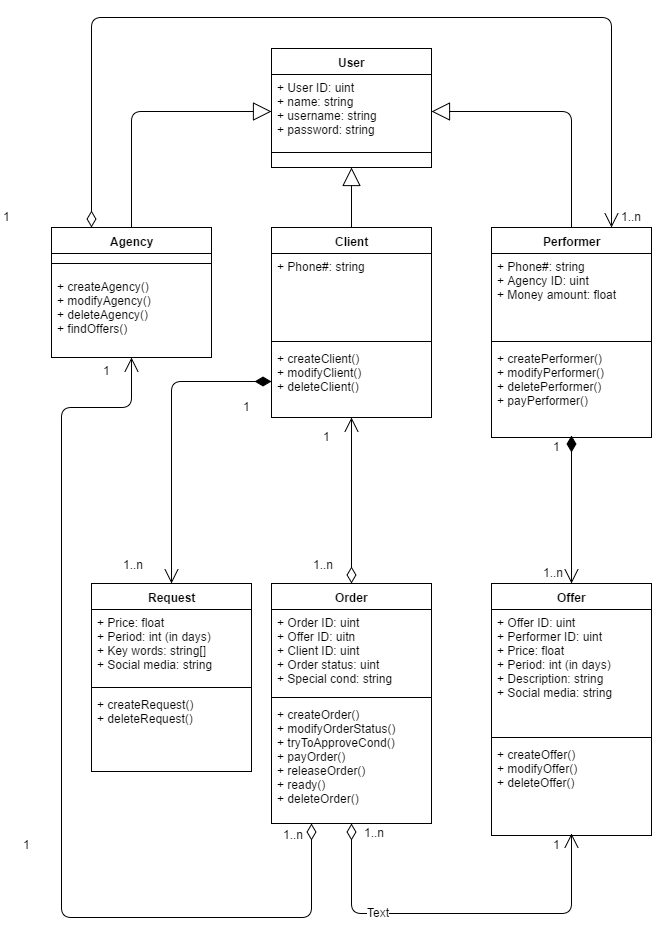

The diagram above was exported from draw.io. Its source (the exported page's mxGraphModel, read from the mxfile embedded in the PNG):
<mxGraphModel dx="1594" dy="1323" grid="1" gridSize="10" guides="1" tooltips="1" connect="1" arrows="1" fold="1" page="0" pageScale="1" pageWidth="826" pageHeight="1169" background="#ffffff" math="0" shadow="0">
  <root>
    <mxCell id="0" style=";html=1;" />
    <mxCell id="1" style=";html=1;" parent="0" />
    <mxCell id="117" value="User" style="swimlane;html=1;fontStyle=1;align=center;verticalAlign=top;childLayout=stackLayout;horizontal=1;startSize=26;horizontalStack=0;resizeParent=1;resizeLast=0;collapsible=1;marginBottom=0;swimlaneFillColor=#ffffff;rounded=0;fillColor=#FFFFFF;gradientColor=none;" parent="1" vertex="1">
      <mxGeometry x="-320" y="-729" width="160" height="119" as="geometry" />
    </mxCell>
    <mxCell id="118" value="&lt;div&gt;+ User ID: uint&lt;/div&gt;&lt;div&gt;+ name: string&lt;/div&gt;+ username: string&lt;div&gt;+ password: string&lt;/div&gt;&lt;div&gt;&lt;br&gt;&lt;/div&gt;" style="text;html=1;strokeColor=none;fillColor=none;align=left;verticalAlign=top;spacingLeft=4;spacingRight=4;whiteSpace=wrap;overflow=hidden;rotatable=0;points=[[0,0.5],[1,0.5]];portConstraint=eastwest;" parent="117" vertex="1">
      <mxGeometry y="26" width="160" height="74" as="geometry" />
    </mxCell>
    <mxCell id="119" value="" style="line;html=1;strokeWidth=1;fillColor=none;align=left;verticalAlign=middle;spacingTop=-1;spacingLeft=3;spacingRight=3;rotatable=0;labelPosition=right;points=[];portConstraint=eastwest;" parent="117" vertex="1">
      <mxGeometry y="100" width="160" height="8" as="geometry" />
    </mxCell>
    <mxCell id="121" value="Agency" style="swimlane;html=1;fontStyle=1;align=center;verticalAlign=top;childLayout=stackLayout;horizontal=1;startSize=26;horizontalStack=0;resizeParent=1;resizeLast=0;collapsible=1;marginBottom=0;swimlaneFillColor=#ffffff;rounded=0;fillColor=#FFFFFF;gradientColor=none;" parent="1" vertex="1">
      <mxGeometry x="-540" y="-550" width="160" height="130" as="geometry" />
    </mxCell>
    <mxCell id="123" value="" style="line;html=1;strokeWidth=1;fillColor=none;align=left;verticalAlign=middle;spacingTop=-1;spacingLeft=3;spacingRight=3;rotatable=0;labelPosition=right;points=[];portConstraint=eastwest;" parent="121" vertex="1">
      <mxGeometry y="26" width="160" height="20" as="geometry" />
    </mxCell>
    <mxCell id="185" value="+ createAgency()&lt;div&gt;+ modifyAgency()&lt;/div&gt;&lt;div&gt;+ deleteAgency()&lt;/div&gt;&lt;div&gt;&lt;span&gt;+ findOffers()&lt;/span&gt;&lt;br&gt;&lt;/div&gt;" style="text;html=1;strokeColor=none;fillColor=none;align=left;verticalAlign=top;spacingLeft=4;spacingRight=4;whiteSpace=wrap;overflow=hidden;rotatable=0;points=[[0,0.5],[1,0.5]];portConstraint=eastwest;" parent="121" vertex="1">
      <mxGeometry y="46" width="160" height="72" as="geometry" />
    </mxCell>
    <mxCell id="125" value="Performer" style="swimlane;html=1;fontStyle=1;align=center;verticalAlign=top;childLayout=stackLayout;horizontal=1;startSize=26;horizontalStack=0;resizeParent=1;resizeLast=0;collapsible=1;marginBottom=0;swimlaneFillColor=#ffffff;rounded=0;fillColor=#FFFFFF;gradientColor=none;" parent="1" vertex="1">
      <mxGeometry x="-100" y="-550" width="160" height="210" as="geometry" />
    </mxCell>
    <mxCell id="126" value="&lt;div&gt;+ Phone#: string&lt;/div&gt;&lt;div&gt;+ Agency ID: uint&lt;/div&gt;&lt;div&gt;+ Money amount: float&lt;/div&gt;&lt;div&gt;&lt;br&gt;&lt;/div&gt;" style="text;html=1;strokeColor=none;fillColor=none;align=left;verticalAlign=top;spacingLeft=4;spacingRight=4;whiteSpace=wrap;overflow=hidden;rotatable=0;points=[[0,0.5],[1,0.5]];portConstraint=eastwest;" parent="125" vertex="1">
      <mxGeometry y="26" width="160" height="84" as="geometry" />
    </mxCell>
    <mxCell id="127" value="" style="line;html=1;strokeWidth=1;fillColor=none;align=left;verticalAlign=middle;spacingTop=-1;spacingLeft=3;spacingRight=3;rotatable=0;labelPosition=right;points=[];portConstraint=eastwest;" parent="125" vertex="1">
      <mxGeometry y="110" width="160" height="8" as="geometry" />
    </mxCell>
    <mxCell id="128" value="&lt;span&gt;+ createPerformer()&lt;/span&gt;&lt;div&gt;+ modify&lt;span&gt;Performer&lt;/span&gt;&lt;span&gt;()&lt;/span&gt;&lt;/div&gt;&lt;div&gt;+ delete&lt;span&gt;Performer&lt;/span&gt;&lt;span&gt;()&lt;/span&gt;&lt;/div&gt;&lt;div&gt;&lt;span&gt;+ payPerformer()&lt;/span&gt;&lt;/div&gt;" style="text;html=1;strokeColor=none;fillColor=none;align=left;verticalAlign=top;spacingLeft=4;spacingRight=4;whiteSpace=wrap;overflow=hidden;rotatable=0;points=[[0,0.5],[1,0.5]];portConstraint=eastwest;" parent="125" vertex="1">
      <mxGeometry y="118" width="160" height="92" as="geometry" />
    </mxCell>
    <mxCell id="129" value="Client" style="swimlane;html=1;fontStyle=1;align=center;verticalAlign=top;childLayout=stackLayout;horizontal=1;startSize=26;horizontalStack=0;resizeParent=1;resizeLast=0;collapsible=1;marginBottom=0;swimlaneFillColor=#ffffff;rounded=0;fillColor=#FFFFFF;gradientColor=none;" parent="1" vertex="1">
      <mxGeometry x="-320" y="-550" width="160" height="190" as="geometry" />
    </mxCell>
    <mxCell id="130" value="&lt;div&gt;&lt;span style=&quot;line-height: 1.2&quot;&gt;+ Phone#: string&lt;/span&gt;&lt;br&gt;&lt;/div&gt;" style="text;html=1;strokeColor=none;fillColor=none;align=left;verticalAlign=top;spacingLeft=4;spacingRight=4;whiteSpace=wrap;overflow=hidden;rotatable=0;points=[[0,0.5],[1,0.5]];portConstraint=eastwest;" parent="129" vertex="1">
      <mxGeometry y="26" width="160" height="84" as="geometry" />
    </mxCell>
    <mxCell id="131" value="" style="line;html=1;strokeWidth=1;fillColor=none;align=left;verticalAlign=middle;spacingTop=-1;spacingLeft=3;spacingRight=3;rotatable=0;labelPosition=right;points=[];portConstraint=eastwest;" parent="129" vertex="1">
      <mxGeometry y="110" width="160" height="8" as="geometry" />
    </mxCell>
    <mxCell id="132" value="+ createClient()&lt;div&gt;+ modifyClient()&lt;/div&gt;&lt;div&gt;+ deleteClient()&lt;/div&gt;" style="text;html=1;strokeColor=none;fillColor=none;align=left;verticalAlign=top;spacingLeft=4;spacingRight=4;whiteSpace=wrap;overflow=hidden;rotatable=0;points=[[0,0.5],[1,0.5]];portConstraint=eastwest;" parent="129" vertex="1">
      <mxGeometry y="118" width="160" height="72" as="geometry" />
    </mxCell>
    <mxCell id="133" value="Order" style="swimlane;html=1;fontStyle=1;align=center;verticalAlign=top;childLayout=stackLayout;horizontal=1;startSize=26;horizontalStack=0;resizeParent=1;resizeLast=0;collapsible=1;marginBottom=0;swimlaneFillColor=#ffffff;rounded=0;fillColor=#FFFFFF;gradientColor=none;" parent="1" vertex="1">
      <mxGeometry x="-320" y="-194" width="160" height="240" as="geometry" />
    </mxCell>
    <mxCell id="134" value="+ Order ID: uint&lt;div&gt;+ Offer ID: uitn&lt;/div&gt;&lt;div&gt;+ Client ID: uint&lt;/div&gt;&lt;div&gt;+ Order status: uint&lt;/div&gt;&lt;div&gt;+ Special cond: string&lt;/div&gt;" style="text;html=1;strokeColor=none;fillColor=none;align=left;verticalAlign=top;spacingLeft=4;spacingRight=4;whiteSpace=wrap;overflow=hidden;rotatable=0;points=[[0,0.5],[1,0.5]];portConstraint=eastwest;" parent="133" vertex="1">
      <mxGeometry y="26" width="160" height="84" as="geometry" />
    </mxCell>
    <mxCell id="135" value="" style="line;html=1;strokeWidth=1;fillColor=none;align=left;verticalAlign=middle;spacingTop=-1;spacingLeft=3;spacingRight=3;rotatable=0;labelPosition=right;points=[];portConstraint=eastwest;" parent="133" vertex="1">
      <mxGeometry y="110" width="160" height="8" as="geometry" />
    </mxCell>
    <mxCell id="136" value="&lt;span&gt;+ createOrder()&lt;/span&gt;&lt;div&gt;+ modifyOrderStatus()&lt;/div&gt;&lt;div&gt;&lt;span&gt;+ tryToApproveCond()&lt;/span&gt;&lt;br&gt;&lt;/div&gt;&lt;div&gt;+ payOrder()&lt;/div&gt;&lt;div&gt;+ releaseOrder()&lt;/div&gt;&lt;div&gt;+ ready()&lt;/div&gt;&lt;div&gt;+ deleteOrder()&lt;/div&gt;" style="text;html=1;strokeColor=none;fillColor=none;align=left;verticalAlign=top;spacingLeft=4;spacingRight=4;whiteSpace=wrap;overflow=hidden;rotatable=0;points=[[0,0.5],[1,0.5]];portConstraint=eastwest;" parent="133" vertex="1">
      <mxGeometry y="118" width="160" height="122" as="geometry" />
    </mxCell>
    <mxCell id="137" value="Offer" style="swimlane;html=1;fontStyle=1;align=center;verticalAlign=top;childLayout=stackLayout;horizontal=1;startSize=26;horizontalStack=0;resizeParent=1;resizeLast=0;collapsible=1;marginBottom=0;swimlaneFillColor=#ffffff;rounded=0;fillColor=#FFFFFF;gradientColor=none;" parent="1" vertex="1">
      <mxGeometry x="-100" y="-194" width="160" height="252" as="geometry" />
    </mxCell>
    <mxCell id="138" value="+ Offer ID: uint&lt;div&gt;+ Performer ID: uint&lt;/div&gt;&lt;div&gt;+ Price: float&lt;/div&gt;&lt;div&gt;+ Period: int (in days)&lt;/div&gt;&lt;div&gt;+ Description: string&lt;/div&gt;&lt;div&gt;+ Social media: string&lt;/div&gt;&lt;div&gt;&lt;br&gt;&lt;div&gt;&lt;br&gt;&lt;/div&gt;&lt;/div&gt;" style="text;html=1;strokeColor=none;fillColor=none;align=left;verticalAlign=top;spacingLeft=4;spacingRight=4;whiteSpace=wrap;overflow=hidden;rotatable=0;points=[[0,0.5],[1,0.5]];portConstraint=eastwest;" parent="137" vertex="1">
      <mxGeometry y="26" width="160" height="124" as="geometry" />
    </mxCell>
    <mxCell id="139" value="" style="line;html=1;strokeWidth=1;fillColor=none;align=left;verticalAlign=middle;spacingTop=-1;spacingLeft=3;spacingRight=3;rotatable=0;labelPosition=right;points=[];portConstraint=eastwest;" parent="137" vertex="1">
      <mxGeometry y="150" width="160" height="8" as="geometry" />
    </mxCell>
    <mxCell id="140" value="&lt;span&gt;+ createOffer()&lt;/span&gt;&lt;div&gt;+ modifyOffer()&lt;/div&gt;&lt;div&gt;+ deleteOffer()&lt;/div&gt;" style="text;html=1;strokeColor=none;fillColor=none;align=left;verticalAlign=top;spacingLeft=4;spacingRight=4;whiteSpace=wrap;overflow=hidden;rotatable=0;points=[[0,0.5],[1,0.5]];portConstraint=eastwest;" parent="137" vertex="1">
      <mxGeometry y="158" width="160" height="80" as="geometry" />
    </mxCell>
    <mxCell id="151" value="" style="endArrow=block;endSize=16;endFill=0;html=1;exitX=0.5;exitY=0;entryX=0;entryY=0.5;" parent="1" source="121" target="118" edge="1">
      <mxGeometry width="160" relative="1" as="geometry">
        <mxPoint x="-580" y="-780" as="sourcePoint" />
        <mxPoint x="-420" y="-780" as="targetPoint" />
        <Array as="points">
          <mxPoint x="-460" y="-666" />
        </Array>
      </mxGeometry>
    </mxCell>
    <mxCell id="152" value="" style="endArrow=block;endSize=16;endFill=0;html=1;exitX=0.5;exitY=0;entryX=0.5;entryY=1;" parent="1" source="129" target="117" edge="1">
      <mxGeometry x="-430.3529411764705" y="-586.9411764705883" width="160" as="geometry">
        <mxPoint x="-430.3529411764705" y="-474" as="sourcePoint" />
        <mxPoint x="-240.10245901639337" y="-611" as="targetPoint" />
      </mxGeometry>
    </mxCell>
    <mxCell id="153" value="" style="endArrow=block;endSize=16;endFill=0;html=1;exitX=0.5;exitY=0;entryX=1;entryY=0.5;" parent="1" source="125" target="118" edge="1">
      <mxGeometry x="-420.3529411764705" y="-576.9411764705883" width="160" as="geometry">
        <mxPoint x="-420.3529411764705" y="-464" as="sourcePoint" />
        <mxPoint x="-149.76470588235293" y="-576.9411764705883" as="targetPoint" />
        <Array as="points">
          <mxPoint x="-20" y="-666" />
        </Array>
      </mxGeometry>
    </mxCell>
    <mxCell id="158" value="" style="endArrow=open;html=1;endSize=12;startArrow=diamondThin;startSize=14;startFill=1;edgeStyle=orthogonalEdgeStyle;align=left;verticalAlign=bottom;entryX=0.5;entryY=0;exitX=0.498;exitY=0.981;exitPerimeter=0;" parent="1" source="128" target="137" edge="1">
      <mxGeometry x="0.0105" y="61" relative="1" as="geometry">
        <mxPoint x="190" y="-316" as="sourcePoint" />
        <mxPoint x="-21" y="-260" as="targetPoint" />
        <Array as="points">
          <mxPoint x="-20" y="-300" />
          <mxPoint x="-20" y="-300" />
        </Array>
        <mxPoint x="-11" y="-35" as="offset" />
      </mxGeometry>
    </mxCell>
    <mxCell id="161" value="" style="endArrow=open;html=1;endSize=12;startArrow=diamondThin;startSize=14;startFill=0;edgeStyle=orthogonalEdgeStyle;align=left;verticalAlign=bottom;exitX=0.5;exitY=1;" parent="1" source="133" edge="1">
      <mxGeometry x="-1" y="3" relative="1" as="geometry">
        <mxPoint x="-100" y="170" as="sourcePoint" />
        <mxPoint x="-20" y="56" as="targetPoint" />
        <Array as="points">
          <mxPoint x="-240" y="136" />
          <mxPoint x="-20" y="136" />
        </Array>
      </mxGeometry>
    </mxCell>
    <mxCell id="191" value="Text" style="text;html=1;resizable=0;points=[];align=center;verticalAlign=middle;labelBackgroundColor=#ffffff;" vertex="1" connectable="0" parent="161">
      <mxGeometry x="-0.5487" y="26" relative="1" as="geometry">
        <mxPoint as="offset" />
      </mxGeometry>
    </mxCell>
    <mxCell id="169" value="" style="endArrow=open;html=1;endSize=12;startArrow=diamondThin;startSize=14;startFill=0;edgeStyle=orthogonalEdgeStyle;align=left;verticalAlign=bottom;exitX=0.25;exitY=1;entryX=0.5;entryY=1;" parent="1" source="133" target="121" edge="1">
      <mxGeometry x="-230" y="56" as="geometry">
        <mxPoint x="-230" y="56" as="sourcePoint" />
        <mxPoint x="-450" y="-410" as="targetPoint" />
        <Array as="points">
          <mxPoint x="-280" y="140" />
          <mxPoint x="-530" y="140" />
          <mxPoint x="-530" y="-370" />
          <mxPoint x="-460" y="-370" />
        </Array>
      </mxGeometry>
    </mxCell>
    <mxCell id="177" value="1" style="text;html=1;resizable=0;points=[];autosize=1;align=left;verticalAlign=top;spacingTop=-4;" parent="1" vertex="1">
      <mxGeometry x="-270" y="-350" width="20" height="20" as="geometry" />
    </mxCell>
    <mxCell id="178" value="1..n" style="text;html=1;resizable=0;points=[];autosize=1;align=left;verticalAlign=top;spacingTop=-4;" parent="1" vertex="1">
      <mxGeometry x="-280" y="-222" width="40" height="20" as="geometry" />
    </mxCell>
    <mxCell id="179" value="1" style="text;html=1;resizable=0;points=[];autosize=1;align=left;verticalAlign=top;spacingTop=-4;" parent="1" vertex="1">
      <mxGeometry x="-40" y="-340" width="20" height="20" as="geometry" />
    </mxCell>
    <mxCell id="180" value="1" style="text;html=1;resizable=0;points=[];autosize=1;align=left;verticalAlign=top;spacingTop=-4;" parent="1" vertex="1">
      <mxGeometry x="-490" y="-416" width="20" height="20" as="geometry" />
    </mxCell>
    <mxCell id="181" value="1" style="text;html=1;resizable=0;points=[];autosize=1;align=left;verticalAlign=top;spacingTop=-4;" parent="1" vertex="1">
      <mxGeometry x="-40" y="58" width="20" height="20" as="geometry" />
    </mxCell>
    <mxCell id="182" value="1..n" style="text;html=1;resizable=0;points=[];autosize=1;align=left;verticalAlign=top;spacingTop=-4;" parent="1" vertex="1">
      <mxGeometry x="-50" y="-214" width="40" height="20" as="geometry" />
    </mxCell>
    <mxCell id="183" value="1..n" style="text;html=1;resizable=0;points=[];autosize=1;align=left;verticalAlign=top;spacingTop=-4;" parent="1" vertex="1">
      <mxGeometry x="-310" y="48" width="40" height="20" as="geometry" />
    </mxCell>
    <mxCell id="184" value="1..n" style="text;html=1;resizable=0;points=[];autosize=1;align=left;verticalAlign=top;spacingTop=-4;" parent="1" vertex="1">
      <mxGeometry x="-229" y="46" width="40" height="20" as="geometry" />
    </mxCell>
    <mxCell id="187" value="" style="endArrow=open;html=1;endSize=12;startArrow=diamondThin;startSize=14;startFill=0;edgeStyle=orthogonalEdgeStyle;align=left;verticalAlign=bottom;exitX=0.25;exitY=0;entryX=0.75;entryY=0;" parent="1" source="121" target="125" edge="1">
      <mxGeometry x="-220" y="66" as="geometry">
        <mxPoint x="-270" y="56" as="sourcePoint" />
        <mxPoint x="-440" y="-410" as="targetPoint" />
        <Array as="points">
          <mxPoint x="-500" y="-760" />
          <mxPoint x="20" y="-760" />
        </Array>
      </mxGeometry>
    </mxCell>
    <mxCell id="188" value="1" style="text;html=1;resizable=0;points=[];autosize=1;align=left;verticalAlign=top;spacingTop=-4;" parent="1" vertex="1">
      <mxGeometry x="-590" y="-570" width="20" height="20" as="geometry" />
    </mxCell>
    <mxCell id="189" value="1..n" style="text;html=1;resizable=0;points=[];autosize=1;align=left;verticalAlign=top;spacingTop=-4;" parent="1" vertex="1">
      <mxGeometry x="28" y="-570" width="40" height="20" as="geometry" />
    </mxCell>
    <mxCell id="190" value="" style="endArrow=open;html=1;endSize=12;startArrow=diamondThin;startSize=14;startFill=0;edgeStyle=orthogonalEdgeStyle;align=left;verticalAlign=bottom;exitX=0.5;exitY=0;" edge="1" parent="1" source="133">
      <mxGeometry x="-400" y="-360" as="geometry">
        <mxPoint x="-240" y="-204" as="sourcePoint" />
        <mxPoint x="-240" y="-360" as="targetPoint" />
        <Array as="points" />
      </mxGeometry>
    </mxCell>
    <mxCell id="192" value="Request" style="swimlane;html=1;fontStyle=1;align=center;verticalAlign=top;childLayout=stackLayout;horizontal=1;startSize=26;horizontalStack=0;resizeParent=1;resizeLast=0;collapsible=1;marginBottom=0;swimlaneFillColor=#ffffff;rounded=0;fillColor=#FFFFFF;gradientColor=none;" vertex="1" parent="1">
      <mxGeometry x="-500" y="-194" width="160" height="188" as="geometry" />
    </mxCell>
    <mxCell id="193" value="&lt;div&gt;+ Price: float&lt;/div&gt;&lt;div&gt;+ Period: int (in days)&lt;/div&gt;&lt;div&gt;+ Key words: string[]&lt;/div&gt;&lt;div&gt;+ Social media: string&lt;/div&gt;&lt;div&gt;&lt;br&gt;&lt;div&gt;&lt;br&gt;&lt;/div&gt;&lt;/div&gt;" style="text;html=1;strokeColor=none;fillColor=none;align=left;verticalAlign=top;spacingLeft=4;spacingRight=4;whiteSpace=wrap;overflow=hidden;rotatable=0;points=[[0,0.5],[1,0.5]];portConstraint=eastwest;" vertex="1" parent="192">
      <mxGeometry y="26" width="160" height="74" as="geometry" />
    </mxCell>
    <mxCell id="194" value="" style="line;html=1;strokeWidth=1;fillColor=none;align=left;verticalAlign=middle;spacingTop=-1;spacingLeft=3;spacingRight=3;rotatable=0;labelPosition=right;points=[];portConstraint=eastwest;" vertex="1" parent="192">
      <mxGeometry y="100" width="160" height="8" as="geometry" />
    </mxCell>
    <mxCell id="195" value="&lt;span&gt;+ createRequest()&lt;/span&gt;&lt;div&gt;+ deleteRequest()&lt;/div&gt;" style="text;html=1;strokeColor=none;fillColor=none;align=left;verticalAlign=top;spacingLeft=4;spacingRight=4;whiteSpace=wrap;overflow=hidden;rotatable=0;points=[[0,0.5],[1,0.5]];portConstraint=eastwest;" vertex="1" parent="192">
      <mxGeometry y="108" width="160" height="80" as="geometry" />
    </mxCell>
    <mxCell id="196" value="1" style="text;html=1;resizable=0;points=[];autosize=1;align=left;verticalAlign=top;spacingTop=-4;" vertex="1" parent="1">
      <mxGeometry x="-570" y="58" width="20" height="20" as="geometry" />
    </mxCell>
    <mxCell id="197" value="" style="endArrow=open;html=1;endSize=12;startArrow=diamondThin;startSize=14;startFill=1;edgeStyle=orthogonalEdgeStyle;align=left;verticalAlign=bottom;exitX=0;exitY=0.5;entryX=0.5;entryY=0;" edge="1" parent="1" source="132" target="192">
      <mxGeometry x="-420" y="-362" as="geometry">
        <mxPoint x="-420" y="-362" as="sourcePoint" />
        <mxPoint x="-420" y="-200" as="targetPoint" />
        <Array as="points">
          <mxPoint x="-420" y="-396" />
        </Array>
        <mxPoint x="-11" y="-35" as="offset" />
      </mxGeometry>
    </mxCell>
    <mxCell id="198" value="1" style="text;html=1;resizable=0;points=[];autosize=1;align=left;verticalAlign=top;spacingTop=-4;" vertex="1" parent="1">
      <mxGeometry x="-350" y="-380" width="20" height="20" as="geometry" />
    </mxCell>
    <mxCell id="199" value="1..n" style="text;html=1;resizable=0;points=[];autosize=1;align=left;verticalAlign=top;spacingTop=-4;" vertex="1" parent="1">
      <mxGeometry x="-470" y="-222" width="40" height="20" as="geometry" />
    </mxCell>
  </root>
</mxGraphModel>